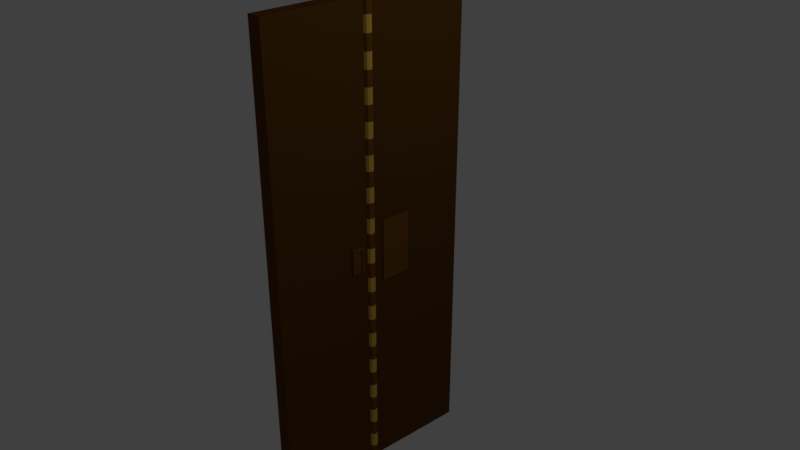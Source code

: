 # Source: Closet_Door.blend  (saved by Blender 2.79.0; exported with 4.5.12 LTS)
import bpy
from mathutils import Matrix  # noqa: F401  (used for matrix-valued properties, if any)

bpy.ops.wm.read_factory_settings(use_empty=True)
scene = bpy.context.scene
scene.name = 'Scene'

# ---- collections
col_collection_1 = bpy.data.collections.new('Collection 1'); scene.collection.children.link(col_collection_1)

# ---- materials (node trees are filled in below, after node groups)
mat_closet_door = bpy.data.materials.new('Closet Door')
mat_closet_door.alpha_threshold = 0.0
mat_closet_door.use_transparent_shadow = False
mat_closet_door.diffuse_color = (0.1193, 0.05048, 0.008608, 1.0)
mat_closet_door.roughness = 0.5
mat_closet_handle = bpy.data.materials.new('Closet Handle')
mat_closet_handle.alpha_threshold = 0.0
mat_closet_handle.use_transparent_shadow = False
mat_closet_handle.diffuse_color = (0.1902, 0.07838, 0.01, 1.0)
mat_closet_handle.roughness = 0.5
mat_hinge = bpy.data.materials.new('Hinge')
mat_hinge.alpha_threshold = 0.0
mat_hinge.use_transparent_shadow = False
mat_hinge.diffuse_color = (0.8, 0.492, 0.07279, 1.0)
mat_hinge.roughness = 0.5

# ---- material node trees

# ---- world
world_world = bpy.data.worlds.new('World'); scene.world = world_world
world_world.color = (0.05088, 0.05088, 0.05088)
world_world.use_sun_shadow = False
world_world.sun_shadow_jitter_overblur = 0.0
world_world.cycles.sampling_method = 'MANUAL'

# ---- cameras
cam_camera = bpy.data.cameras.new('Camera')
cam_camera.clip_end = 100.0
cam_camera.lens = 35.0
cam_camera.sensor_width = 32.0
cam_camera.sensor_height = 18.0
cam_camera.ortho_scale = 7.314
cam_camera.dof.focus_distance = 0.0
cam_camera.dof.aperture_fstop = 128.0

# ---- lights
light_lamp = bpy.data.lights.new('Lamp', 'POINT')
light_lamp.transmission_factor = 0.0
light_lamp.cutoff_distance = 30.0
light_lamp.energy = 100.0
light_lamp.shadow_buffer_clip_start = 1.001
light_lamp.shadow_soft_size = 0.1
light_lamp.shadow_maximum_resolution = 0.006
light_lamp.use_absolute_resolution = True

# ---- meshes
me_closet_door = bpy.data.meshes.new('Closet Door')
me_closet_door.from_pydata([(-0.1, -1.5, -3.3), (-0.1, -1.5, 3.3), (-0.1, 1.5, -3.3), (-0.1, 1.5, 3.3), (0.1, -1.5, -3.3), (0.1, -1.5, 3.3), (0.1, 1.5, -3.3), (0.1, 1.5, 3.3), (-0.1691, -0.05, -3.3), (-0.1691, -0.05, 3.3), (0.03091, -0.05, -3.3), (0.03091, -0.05, 3.3), (-0.1691, 0.05, 3.3), (0.03091, 0.05, -3.3), (-0.1691, 0.05, -3.3), (0.03091, 0.05, 3.3), (-0.1614, 0.1985, 3.3), (-0.14, 0.61, 3.3), (0.03862, 0.1985, -3.3), (0.05998, 0.61, -3.3), (-0.14, 0.61, -3.3), (-0.1614, 0.1985, -3.3), (0.05998, 0.61, 3.3), (0.03862, 0.1985, 3.3), (-0.1, -1.5, -0.44), (-0.1, -1.5, 0.44), (-0.1, 1.5, 0.44), (-0.1, 1.5, -0.44), (0.1, 1.5, 0.44), (0.1, 1.5, -0.44), (0.1, -1.5, 0.44), (0.1, -1.5, -0.44), (0.03091, -0.05, 0.44), (0.03091, -0.05, -0.44), (-0.1691, -0.05, 0.44), (-0.1691, -0.05, -0.44), (0.03091, 0.05, 0.44), (0.03091, 0.05, -0.44), (-0.1691, 0.05, 0.44), (-0.1691, 0.05, -0.44), (0.05998, 0.61, 0.44), (0.05998, 0.61, -0.44), (0.03862, 0.1985, 0.44), (0.03862, 0.1985, -0.44), (-0.1614, 0.1985, 0.44), (-0.1614, 0.1985, -0.44), (-0.14, 0.61, 0.44), (-0.14, 0.61, -0.44), (0.08001, 0.61, 0.44), (0.08001, 0.61, -0.44), (0.05966, 0.1985, 0.44), (0.05966, 0.1985, -0.44), (-0.1644, -0.1405, -3.3), (0.03561, -0.1405, 3.3), (-0.1644, -0.1405, 3.3), (0.03561, -0.1405, -3.3), (-0.1644, -0.1405, -0.44), (-0.1644, -0.1405, 0.44), (0.03561, -0.1405, -0.44), (0.03561, -0.1405, 0.44), (-0.1546, -0.3291, -3.3), (0.0454, -0.3291, 3.3), (0.0454, -0.3291, -0.44), (0.0454, -0.3291, 0.44), (-0.1546, -0.3291, 3.3), (0.0454, -0.3291, -3.3), (-0.1546, -0.3291, -0.44), (-0.1546, -0.3291, 0.44), (-0.1, -1.5, -0.1774), (-0.1, -1.5, 0.1774), (-0.1, 1.5, 0.1774), (-0.1, 1.5, -0.1774), (0.1, 1.5, 0.1774), (0.1, 1.5, -0.1774), (0.1, -1.5, 0.1774), (0.1, -1.5, -0.1774), (0.03091, -0.05, 0.1774), (0.03091, -0.05, -0.1774), (-0.1691, -0.05, 0.1774), (-0.1691, -0.05, -0.1774), (0.03091, 0.05, 0.1774), (0.03091, 0.05, -0.1774), (-0.1691, 0.05, 0.1774), (-0.1691, 0.05, -0.1774), (0.06206, 0.61, 0.1774), (0.06206, 0.61, -0.1774), (0.03862, 0.1985, 0.1774), (0.03862, 0.1985, -0.1774), (-0.1614, 0.1985, 0.1774), (-0.1614, 0.1985, -0.1774), (-0.14, 0.61, 0.1774), (-0.14, 0.61, -0.1774), (0.08102, 0.61, 0.1774), (0.08102, 0.61, -0.1774), (0.05966, 0.1985, 0.1774), (0.05966, 0.1985, -0.1774), (0.03561, -0.1405, 0.1774), (0.03561, -0.1405, -0.1774), (-0.1644, -0.1405, 0.1774), (-0.1644, -0.1405, -0.1774), (-0.1546, -0.3291, 0.1774), (-0.1546, -0.3291, -0.1774), (0.0454, -0.3291, 0.1774), (0.0454, -0.3291, -0.1774), (0.06937, -0.1705, 0.1474), (0.06937, -0.1705, -0.1474), (0.07555, -0.2991, 0.1474), (0.07555, -0.2991, -0.1474), (0.06717, -0.1405, 0.1774), (0.06717, -0.1405, -0.1774), (0.07552, -0.3291, 0.1774), (0.07552, -0.3291, -0.1774), (0.05041, -0.1705, 0.1474), (0.05041, -0.1705, -0.1474), (0.05613, -0.2991, 0.1474), (0.05613, -0.2991, -0.1474), (0.03091, 0.055, -3.3), (0.03091, 0.055, 3.3), (0.0698, 0.03889, -3.3), (0.0698, 0.03889, 3.3), (0.08591, -4.245e-08, -3.3), (0.08591, -4.245e-08, 3.3), (0.0698, -0.03889, -3.3), (0.0698, -0.03889, 3.3), (0.03091, -0.055, -3.3), (0.03091, -0.055, 3.3), (-0.007979, -0.03889, -3.3), (-0.007979, -0.03889, 3.3), (-0.02409, -3.939e-08, -3.3), (-0.02409, -3.939e-08, 3.3), (-0.007979, 0.03889, -3.3), (-0.007979, 0.03889, 3.3), (0.03091, 0.055, -3.087), (0.03091, 0.055, -2.874), (0.03091, 0.055, -2.661), (0.03091, 0.055, -2.448), (0.03091, 0.055, -2.235), (0.03091, 0.055, -2.023), (0.03091, 0.055, -1.81), (0.03091, 0.055, -1.597), (0.03091, 0.055, -1.384), (0.03091, 0.055, -1.171), (0.03091, 0.055, -0.9581), (0.03091, 0.055, -0.7452), (0.03091, 0.055, -0.5323), (0.03091, 0.055, -0.3194), (0.03091, 0.055, -0.1065), (0.03091, 0.055, 0.1065), (0.03091, 0.055, 0.3194), (0.03091, 0.055, 0.5323), (0.03091, 0.055, 0.7452), (0.03091, 0.055, 0.9581), (0.03091, 0.055, 1.171), (0.03091, 0.055, 1.384), (0.03091, 0.055, 1.597), (0.03091, 0.055, 1.81), (0.03091, 0.055, 2.023), (0.03091, 0.055, 2.235), (0.03091, 0.055, 2.448), (0.03091, 0.055, 2.661), (0.03091, 0.055, 2.874), (0.03091, 0.055, 3.087), (0.0698, 0.03889, 3.087), (0.0698, 0.03889, 2.874), (0.0698, 0.03889, 2.661), (0.0698, 0.03889, 2.448), (0.0698, 0.03889, 2.235), (0.0698, 0.03889, 2.023), (0.0698, 0.03889, 1.81), (0.0698, 0.03889, 1.597), (0.0698, 0.03889, 1.384), (0.0698, 0.03889, 1.171), (0.0698, 0.03889, 0.9581), (0.0698, 0.03889, 0.7452), (0.0698, 0.03889, 0.5323), (0.0698, 0.03889, 0.3194), (0.0698, 0.03889, 0.1065), (0.0698, 0.03889, -0.1065), (0.0698, 0.03889, -0.3194), (0.0698, 0.03889, -0.5323), (0.0698, 0.03889, -0.7452), (0.0698, 0.03889, -0.9581), (0.0698, 0.03889, -1.171), (0.0698, 0.03889, -1.384), (0.0698, 0.03889, -1.597), (0.0698, 0.03889, -1.81), (0.0698, 0.03889, -2.023), (0.0698, 0.03889, -2.235), (0.0698, 0.03889, -2.448), (0.0698, 0.03889, -2.661), (0.0698, 0.03889, -2.874), (0.0698, 0.03889, -3.087), (0.08591, -4.245e-08, 3.087), (0.08591, -4.245e-08, 2.874), (0.08591, -4.245e-08, 2.661), (0.08591, -4.245e-08, 2.448), (0.08591, -4.245e-08, 2.235), (0.08591, -4.245e-08, 2.023), (0.08591, -4.245e-08, 1.81), (0.08591, -4.245e-08, 1.597), (0.08591, -4.245e-08, 1.384), (0.08591, -4.245e-08, 1.171), (0.08591, -4.245e-08, 0.9581), (0.08591, -4.245e-08, 0.7452), (0.08591, -4.245e-08, 0.5323), (0.08591, -4.245e-08, 0.3194), (0.08591, -4.245e-08, 0.1065), (0.08591, -4.245e-08, -0.1065), (0.08591, -4.245e-08, -0.3194), (0.08591, -4.245e-08, -0.5323), (0.08591, -4.245e-08, -0.7452), (0.08591, -4.245e-08, -0.9581), (0.08591, -4.245e-08, -1.171), (0.08591, -4.245e-08, -1.384), (0.08591, -4.245e-08, -1.597), (0.08591, -4.245e-08, -1.81), (0.08591, -4.245e-08, -2.023), (0.08591, -4.245e-08, -2.235), (0.08591, -4.245e-08, -2.448), (0.08591, -4.245e-08, -2.661), (0.08591, -4.245e-08, -2.874), (0.08591, -4.245e-08, -3.087), (0.0698, -0.03889, 3.087), (0.0698, -0.03889, 2.874), (0.0698, -0.03889, 2.661), (0.0698, -0.03889, 2.448), (0.0698, -0.03889, 2.235), (0.0698, -0.03889, 2.023), (0.0698, -0.03889, 1.81), (0.0698, -0.03889, 1.597), (0.0698, -0.03889, 1.384), (0.0698, -0.03889, 1.171), (0.0698, -0.03889, 0.9581), (0.0698, -0.03889, 0.7452), (0.0698, -0.03889, 0.5323), (0.0698, -0.03889, 0.3194), (0.0698, -0.03889, 0.1065), (0.0698, -0.03889, -0.1065), (0.0698, -0.03889, -0.3194), (0.0698, -0.03889, -0.5323), (0.0698, -0.03889, -0.7452), (0.0698, -0.03889, -0.9581), (0.0698, -0.03889, -1.171), (0.0698, -0.03889, -1.384), (0.0698, -0.03889, -1.597), (0.0698, -0.03889, -1.81), (0.0698, -0.03889, -2.023), (0.0698, -0.03889, -2.235), (0.0698, -0.03889, -2.448), (0.0698, -0.03889, -2.661), (0.0698, -0.03889, -2.874), (0.0698, -0.03889, -3.087), (0.03091, -0.055, 3.087), (0.03091, -0.055, 2.874), (0.03091, -0.055, 2.661), (0.03091, -0.055, 2.448), (0.03091, -0.055, 2.235), (0.03091, -0.055, 2.023), (0.03091, -0.055, 1.81), (0.03091, -0.055, 1.597), (0.03091, -0.055, 1.384), (0.03091, -0.055, 1.171), (0.03091, -0.055, 0.9581), (0.03091, -0.055, 0.7452), (0.03091, -0.055, 0.5323), (0.03091, -0.055, 0.3194), (0.03091, -0.055, 0.1065), (0.03091, -0.055, -0.1065), (0.03091, -0.055, -0.3194), (0.03091, -0.055, -0.5323), (0.03091, -0.055, -0.7452), (0.03091, -0.055, -0.9581), (0.03091, -0.055, -1.171), (0.03091, -0.055, -1.384), (0.03091, -0.055, -1.597), (0.03091, -0.055, -1.81), (0.03091, -0.055, -2.023), (0.03091, -0.055, -2.235), (0.03091, -0.055, -2.448), (0.03091, -0.055, -2.661), (0.03091, -0.055, -2.874), (0.03091, -0.055, -3.087), (-0.007979, -0.03889, 3.087), (-0.007979, -0.03889, 2.874), (-0.007979, -0.03889, 2.661), (-0.007979, -0.03889, 2.448), (-0.007979, -0.03889, 2.235), (-0.007979, -0.03889, 2.023), (-0.007979, -0.03889, 1.81), (-0.007979, -0.03889, 1.597), (-0.007979, -0.03889, 1.384), (-0.007979, -0.03889, 1.171), (-0.007979, -0.03889, 0.9581), (-0.007979, -0.03889, 0.7452), (-0.007979, -0.03889, 0.5323), (-0.007979, -0.03889, 0.3194), (-0.007979, -0.03889, 0.1065), (-0.007979, -0.03889, -0.1065), (-0.007979, -0.03889, -0.3194), (-0.007979, -0.03889, -0.5323), (-0.007979, -0.03889, -0.7452), (-0.007979, -0.03889, -0.9581), (-0.007979, -0.03889, -1.171), (-0.007979, -0.03889, -1.384), (-0.007979, -0.03889, -1.597), (-0.007979, -0.03889, -1.81), (-0.007979, -0.03889, -2.023), (-0.007979, -0.03889, -2.235), (-0.007979, -0.03889, -2.448), (-0.007979, -0.03889, -2.661), (-0.007979, -0.03889, -2.874), (-0.007979, -0.03889, -3.087), (-0.02409, -3.939e-08, 3.087), (-0.02409, -3.939e-08, 2.874), (-0.02409, -3.939e-08, 2.661), (-0.02409, -3.939e-08, 2.448), (-0.02409, -3.939e-08, 2.235), (-0.02409, -3.939e-08, 2.023), (-0.02409, -3.939e-08, 1.81), (-0.02409, -3.939e-08, 1.597), (-0.02409, -3.939e-08, 1.384), (-0.02409, -3.939e-08, 1.171), (-0.02409, -3.939e-08, 0.9581), (-0.02409, -3.939e-08, 0.7452), (-0.02409, -3.939e-08, 0.5323), (-0.02409, -3.939e-08, 0.3194), (-0.02409, -3.939e-08, 0.1065), (-0.02409, -3.939e-08, -0.1065), (-0.02409, -3.939e-08, -0.3194), (-0.02409, -3.939e-08, -0.5323), (-0.02409, -3.939e-08, -0.7452), (-0.02409, -3.939e-08, -0.9581), (-0.02409, -3.939e-08, -1.171), (-0.02409, -3.939e-08, -1.384), (-0.02409, -3.939e-08, -1.597), (-0.02409, -3.939e-08, -1.81), (-0.02409, -3.939e-08, -2.023), (-0.02409, -3.939e-08, -2.235), (-0.02409, -3.939e-08, -2.448), (-0.02409, -3.939e-08, -2.661), (-0.02409, -3.939e-08, -2.874), (-0.02409, -3.939e-08, -3.087), (-0.007979, 0.03889, 3.087), (-0.007979, 0.03889, 2.874), (-0.007979, 0.03889, 2.661), (-0.007979, 0.03889, 2.448), (-0.007979, 0.03889, 2.235), (-0.007979, 0.03889, 2.023), (-0.007979, 0.03889, 1.81), (-0.007979, 0.03889, 1.597), (-0.007979, 0.03889, 1.384), (-0.007979, 0.03889, 1.171), (-0.007979, 0.03889, 0.9581), (-0.007979, 0.03889, 0.7452), (-0.007979, 0.03889, 0.5323), (-0.007979, 0.03889, 0.3194), (-0.007979, 0.03889, 0.1065), (-0.007979, 0.03889, -0.1065), (-0.007979, 0.03889, -0.3194), (-0.007979, 0.03889, -0.5323), (-0.007979, 0.03889, -0.7452), (-0.007979, 0.03889, -0.9581), (-0.007979, 0.03889, -1.171), (-0.007979, 0.03889, -1.384), (-0.007979, 0.03889, -1.597), (-0.007979, 0.03889, -1.81), (-0.007979, 0.03889, -2.023), (-0.007979, 0.03889, -2.235), (-0.007979, 0.03889, -2.448), (-0.007979, 0.03889, -2.661), (-0.007979, 0.03889, -2.874), (-0.007979, 0.03889, -3.087)], [], [(46, 17, 3, 26), (26, 3, 7, 28), (63, 61, 5, 30), (30, 5, 1, 25), (60, 65, 4, 0), (61, 64, 1, 5), (15, 12, 9, 11), (14, 13, 10, 8), (36, 15, 11, 32), (57, 54, 9, 34), (42, 23, 15, 36), (21, 18, 13, 14), (23, 16, 12, 15), (34, 9, 12, 38), (7, 3, 17, 22), (22, 17, 16, 23), (2, 6, 19, 20), (20, 19, 18, 21), (28, 7, 22, 40), (40, 22, 23, 42), (38, 12, 16, 44), (44, 16, 17, 46), (21, 45, 47, 20), (88, 44, 46, 90), (14, 39, 45, 21), (82, 38, 44, 88), (19, 41, 43, 18), (40, 42, 50, 48), (6, 29, 41, 19), (72, 28, 40, 84), (8, 35, 39, 14), (78, 34, 38, 82), (18, 43, 37, 13), (86, 42, 36, 80), (52, 56, 35, 8), (98, 57, 34, 78), (13, 37, 33, 10), (80, 36, 32, 76), (4, 31, 24, 0), (74, 30, 25, 69), (65, 62, 31, 4), (102, 63, 30, 74), (2, 27, 29, 6), (70, 26, 28, 72), (20, 47, 27, 2), (90, 46, 26, 70), (92, 48, 50, 94), (87, 43, 51, 95), (84, 40, 48, 92), (43, 41, 49, 51), (76, 32, 59, 96), (10, 33, 58, 55), (100, 67, 57, 98), (60, 66, 56, 52), (67, 64, 54, 57), (11, 9, 54, 53), (8, 10, 55, 52), (32, 11, 53, 59), (25, 1, 64, 67), (0, 24, 66, 60), (69, 25, 67, 100), (96, 59, 63, 102), (55, 58, 62, 65), (53, 54, 64, 61), (52, 55, 65, 60), (59, 53, 61, 63), (58, 97, 103, 62), (97, 96, 108, 109), (24, 68, 101, 66), (68, 69, 100, 101), (66, 101, 99, 56), (101, 100, 98, 99), (33, 77, 97, 58), (77, 76, 96, 97), (41, 85, 93, 49), (85, 84, 92, 93), (42, 86, 94, 50), (86, 87, 95, 94), (49, 93, 95, 51), (93, 92, 94, 95), (47, 91, 71, 27), (91, 90, 70, 71), (27, 71, 73, 29), (71, 70, 72, 73), (62, 103, 75, 31), (103, 102, 74, 75), (31, 75, 68, 24), (75, 74, 69, 68), (37, 81, 77, 33), (81, 80, 76, 77), (56, 99, 79, 35), (99, 98, 78, 79), (43, 87, 81, 37), (87, 86, 80, 81), (35, 79, 83, 39), (79, 78, 82, 83), (29, 73, 85, 41), (73, 72, 84, 85), (39, 83, 89, 45), (83, 82, 88, 89), (45, 89, 91, 47), (89, 88, 90, 91), (107, 105, 113, 115), (103, 97, 109, 111), (96, 102, 110, 108), (102, 103, 111, 110), (104, 105, 109, 108), (107, 106, 110, 111), (105, 107, 111, 109), (106, 104, 108, 110), (113, 112, 114, 115), (105, 104, 112, 113), (104, 106, 114, 112), (106, 107, 115, 114), (161, 117, 119, 162), (162, 119, 121, 192), (192, 121, 123, 222), (222, 123, 125, 252), (252, 125, 127, 282), (282, 127, 129, 312), (119, 117, 131, 129, 127, 125, 123, 121), (312, 129, 131, 342), (342, 131, 117, 161), (116, 118, 120, 122, 124, 126, 128, 130), (130, 371, 132, 116), (371, 370, 133, 132), (370, 369, 134, 133), (369, 368, 135, 134), (368, 367, 136, 135), (367, 366, 137, 136), (366, 365, 138, 137), (365, 364, 139, 138), (364, 363, 140, 139), (363, 362, 141, 140), (362, 361, 142, 141), (361, 360, 143, 142), (360, 359, 144, 143), (359, 358, 145, 144), (358, 357, 146, 145), (357, 356, 147, 146), (356, 355, 148, 147), (355, 354, 149, 148), (354, 353, 150, 149), (353, 352, 151, 150), (352, 351, 152, 151), (351, 350, 153, 152), (350, 349, 154, 153), (349, 348, 155, 154), (348, 347, 156, 155), (347, 346, 157, 156), (346, 345, 158, 157), (345, 344, 159, 158), (344, 343, 160, 159), (343, 342, 161, 160), (128, 341, 371, 130), (341, 340, 370, 371), (340, 339, 369, 370), (339, 338, 368, 369), (338, 337, 367, 368), (337, 336, 366, 367), (336, 335, 365, 366), (335, 334, 364, 365), (334, 333, 363, 364), (333, 332, 362, 363), (332, 331, 361, 362), (331, 330, 360, 361), (330, 329, 359, 360), (329, 328, 358, 359), (328, 327, 357, 358), (327, 326, 356, 357), (326, 325, 355, 356), (325, 324, 354, 355), (324, 323, 353, 354), (323, 322, 352, 353), (322, 321, 351, 352), (321, 320, 350, 351), (320, 319, 349, 350), (319, 318, 348, 349), (318, 317, 347, 348), (317, 316, 346, 347), (316, 315, 345, 346), (315, 314, 344, 345), (314, 313, 343, 344), (313, 312, 342, 343), (126, 311, 341, 128), (311, 310, 340, 341), (310, 309, 339, 340), (309, 308, 338, 339), (308, 307, 337, 338), (307, 306, 336, 337), (306, 305, 335, 336), (305, 304, 334, 335), (304, 303, 333, 334), (303, 302, 332, 333), (302, 301, 331, 332), (301, 300, 330, 331), (300, 299, 329, 330), (299, 298, 328, 329), (298, 297, 327, 328), (297, 296, 326, 327), (296, 295, 325, 326), (295, 294, 324, 325), (294, 293, 323, 324), (293, 292, 322, 323), (292, 291, 321, 322), (291, 290, 320, 321), (290, 289, 319, 320), (289, 288, 318, 319), (288, 287, 317, 318), (287, 286, 316, 317), (286, 285, 315, 316), (285, 284, 314, 315), (284, 283, 313, 314), (283, 282, 312, 313), (124, 281, 311, 126), (281, 280, 310, 311), (280, 279, 309, 310), (279, 278, 308, 309), (278, 277, 307, 308), (277, 276, 306, 307), (276, 275, 305, 306), (275, 274, 304, 305), (274, 273, 303, 304), (273, 272, 302, 303), (272, 271, 301, 302), (271, 270, 300, 301), (270, 269, 299, 300), (269, 268, 298, 299), (268, 267, 297, 298), (267, 266, 296, 297), (266, 265, 295, 296), (265, 264, 294, 295), (264, 263, 293, 294), (263, 262, 292, 293), (262, 261, 291, 292), (261, 260, 290, 291), (260, 259, 289, 290), (259, 258, 288, 289), (258, 257, 287, 288), (257, 256, 286, 287), (256, 255, 285, 286), (255, 254, 284, 285), (254, 253, 283, 284), (253, 252, 282, 283), (122, 251, 281, 124), (251, 250, 280, 281), (250, 249, 279, 280), (249, 248, 278, 279), (248, 247, 277, 278), (247, 246, 276, 277), (246, 245, 275, 276), (245, 244, 274, 275), (244, 243, 273, 274), (243, 242, 272, 273), (242, 241, 271, 272), (241, 240, 270, 271), (240, 239, 269, 270), (239, 238, 268, 269), (238, 237, 267, 268), (237, 236, 266, 267), (236, 235, 265, 266), (235, 234, 264, 265), (234, 233, 263, 264), (233, 232, 262, 263), (232, 231, 261, 262), (231, 230, 260, 261), (230, 229, 259, 260), (229, 228, 258, 259), (228, 227, 257, 258), (227, 226, 256, 257), (226, 225, 255, 256), (225, 224, 254, 255), (224, 223, 253, 254), (223, 222, 252, 253), (120, 221, 251, 122), (221, 220, 250, 251), (220, 219, 249, 250), (219, 218, 248, 249), (218, 217, 247, 248), (217, 216, 246, 247), (216, 215, 245, 246), (215, 214, 244, 245), (214, 213, 243, 244), (213, 212, 242, 243), (212, 211, 241, 242), (211, 210, 240, 241), (210, 209, 239, 240), (209, 208, 238, 239), (208, 207, 237, 238), (207, 206, 236, 237), (206, 205, 235, 236), (205, 204, 234, 235), (204, 203, 233, 234), (203, 202, 232, 233), (202, 201, 231, 232), (201, 200, 230, 231), (200, 199, 229, 230), (199, 198, 228, 229), (198, 197, 227, 228), (197, 196, 226, 227), (196, 195, 225, 226), (195, 194, 224, 225), (194, 193, 223, 224), (193, 192, 222, 223), (118, 191, 221, 120), (191, 190, 220, 221), (190, 189, 219, 220), (189, 188, 218, 219), (188, 187, 217, 218), (187, 186, 216, 217), (186, 185, 215, 216), (185, 184, 214, 215), (184, 183, 213, 214), (183, 182, 212, 213), (182, 181, 211, 212), (181, 180, 210, 211), (180, 179, 209, 210), (179, 178, 208, 209), (178, 177, 207, 208), (177, 176, 206, 207), (176, 175, 205, 206), (175, 174, 204, 205), (174, 173, 203, 204), (173, 172, 202, 203), (172, 171, 201, 202), (171, 170, 200, 201), (170, 169, 199, 200), (169, 168, 198, 199), (168, 167, 197, 198), (167, 166, 196, 197), (166, 165, 195, 196), (165, 164, 194, 195), (164, 163, 193, 194), (163, 162, 192, 193), (116, 132, 191, 118), (132, 133, 190, 191), (133, 134, 189, 190), (134, 135, 188, 189), (135, 136, 187, 188), (136, 137, 186, 187), (137, 138, 185, 186), (138, 139, 184, 185), (139, 140, 183, 184), (140, 141, 182, 183), (141, 142, 181, 182), (142, 143, 180, 181), (143, 144, 179, 180), (144, 145, 178, 179), (145, 146, 177, 178), (146, 147, 176, 177), (147, 148, 175, 176), (148, 149, 174, 175), (149, 150, 173, 174), (150, 151, 172, 173), (151, 152, 171, 172), (152, 153, 170, 171), (153, 154, 169, 170), (154, 155, 168, 169), (155, 156, 167, 168), (156, 157, 166, 167), (157, 158, 165, 166), (158, 159, 164, 165), (159, 160, 163, 164), (160, 161, 162, 163)])
me_closet_door.polygons.foreach_set('material_index', [0, 0, 0, 0, 0, 0, 0, 0, 0, 0, 0, 0, 0, 0, 0, 0, 0, 0, 0, 0, 0, 0, 0, 0, 0, 0, 0, 1, 0, 0, 0, 0, 0, 0, 0, 0, 0, 0, 0, 0, 0, 0, 0, 0, 0, 0, 1, 1, 1, 1, 0, 0, 0, 0, 0, 0, 0, 0, 0, 0, 0, 0, 0, 0, 0, 0, 0, 1, 0, 0, 0, 0, 0, 0, 1, 1, 1, 1, 1, 1, 0, 0, 0, 0, 0, 0, 0, 0, 0, 0, 0, 0, 0, 0, 0, 0, 0, 0, 0, 0, 0, 0, 1, 1, 1, 1, 1, 1, 1, 1, 1, 1, 1, 1, 1, 1, 1, 1, 1, 1, 2, 1, 1, 2, 1, 2, 1, 2, 1, 2, 1, 2, 1, 2, 1, 2, 1, 2, 1, 2, 1, 2, 1, 2, 1, 2, 1, 2, 1, 2, 1, 2, 1, 2, 1, 2, 1, 2, 1, 2, 1, 2, 1, 2, 1, 2, 1, 2, 1, 2, 1, 2, 1, 2, 1, 2, 1, 2, 1, 2, 1, 2, 1, 2, 1, 2, 1, 2, 1, 2, 1, 2, 1, 2, 1, 2, 1, 2, 1, 2, 1, 2, 1, 2, 1, 2, 1, 2, 1, 2, 1, 2, 1, 2, 1, 2, 1, 2, 1, 2, 1, 2, 1, 2, 1, 2, 1, 2, 1, 2, 1, 2, 1, 2, 1, 2, 1, 2, 1, 2, 1, 2, 1, 2, 1, 2, 1, 2, 1, 2, 1, 2, 1, 2, 1, 2, 1, 2, 1, 2, 1, 2, 1, 2, 1, 2, 1, 2, 1, 2, 1, 2, 1, 2, 1, 2, 1, 2, 1, 2, 1, 2, 1, 2, 1, 2, 1, 2, 1, 2, 1, 2, 1, 2, 1, 2, 1, 2, 1, 2, 1, 2, 1, 2, 1, 2, 1, 2, 1, 2, 1, 2, 1, 2, 1, 2, 1, 2, 1, 2, 1, 2, 1, 2, 1, 2, 1, 2, 1, 2, 1, 2, 1, 2, 1, 2, 1, 2, 1, 2, 1, 2, 1, 2, 1, 2, 1, 2, 1, 2, 1, 2, 1, 2, 1, 2, 1, 2, 1, 2, 1, 2, 1, 2])
me_closet_door.materials.append(mat_closet_door)
me_closet_door.materials.append(mat_closet_handle)
me_closet_door.materials.append(mat_hinge)
me_closet_door.use_remesh_preserve_volume = False
me_closet_door.use_remesh_preserve_attributes = False
me_closet_door.use_mirror_vertex_groups = False
me_closet_door.update()

# ---- objects
ob_lamp = bpy.data.objects.new('Lamp', light_lamp)
ob_camera = bpy.data.objects.new('Camera', cam_camera)
ob_closet_door = bpy.data.objects.new('Closet Door', me_closet_door)

# ---- transforms, parenting, visibility, modifiers, constraints
ob_lamp.location = (4.076, 1.005, 5.904)
ob_lamp.rotation_euler = (0.6503, 0.05522, 1.866)
ob_lamp.lock_rotations_4d = False
ob_lamp.empty_display_type = 'ARROWS'
ob_lamp.color = (0.0, 0.0, 0.0, 0.0)
ob_lamp.lineart.crease_threshold = 0.0
ob_camera.location = (7.481, -6.508, 5.344)
ob_camera.rotation_euler = (1.109, 0.0, 0.8149)
ob_camera.lock_rotations_4d = False
ob_camera.empty_display_type = 'ARROWS'
ob_camera.color = (0.0, 0.0, 0.0, 0.0)
ob_camera.display_type = 'WIRE'
ob_camera.lineart.crease_threshold = 0.0
ob_closet_door.location = (0.0, 0.0, 0.0)
ob_closet_door.lineart.crease_threshold = 0.0

# ---- collection membership
col_collection_1.objects.link(ob_lamp)
col_collection_1.objects.link(ob_camera)
col_collection_1.objects.link(ob_closet_door)

# ---- scene / render settings (as saved in the file)
scene.camera = ob_camera
scene.frame_start = 1; scene.frame_end = 250; scene.frame_set(1)
scene.render.engine = 'BLENDER_EEVEE_NEXT'
scene.render.resolution_percentage = 50
scene.render.dither_intensity = 0.0
scene.cycles.use_denoising = False
scene.cycles.samples = 128
scene.cycles.sampling_pattern = 'TABULATED_SOBOL'
scene.cycles.use_adaptive_sampling = False
scene.cycles.use_light_tree = False
scene.cycles.blur_glossy = 0.0
scene.cycles.sample_clamp_indirect = 0.0
scene.view_settings.view_transform = 'Standard'
bpy.context.view_layer.update()
